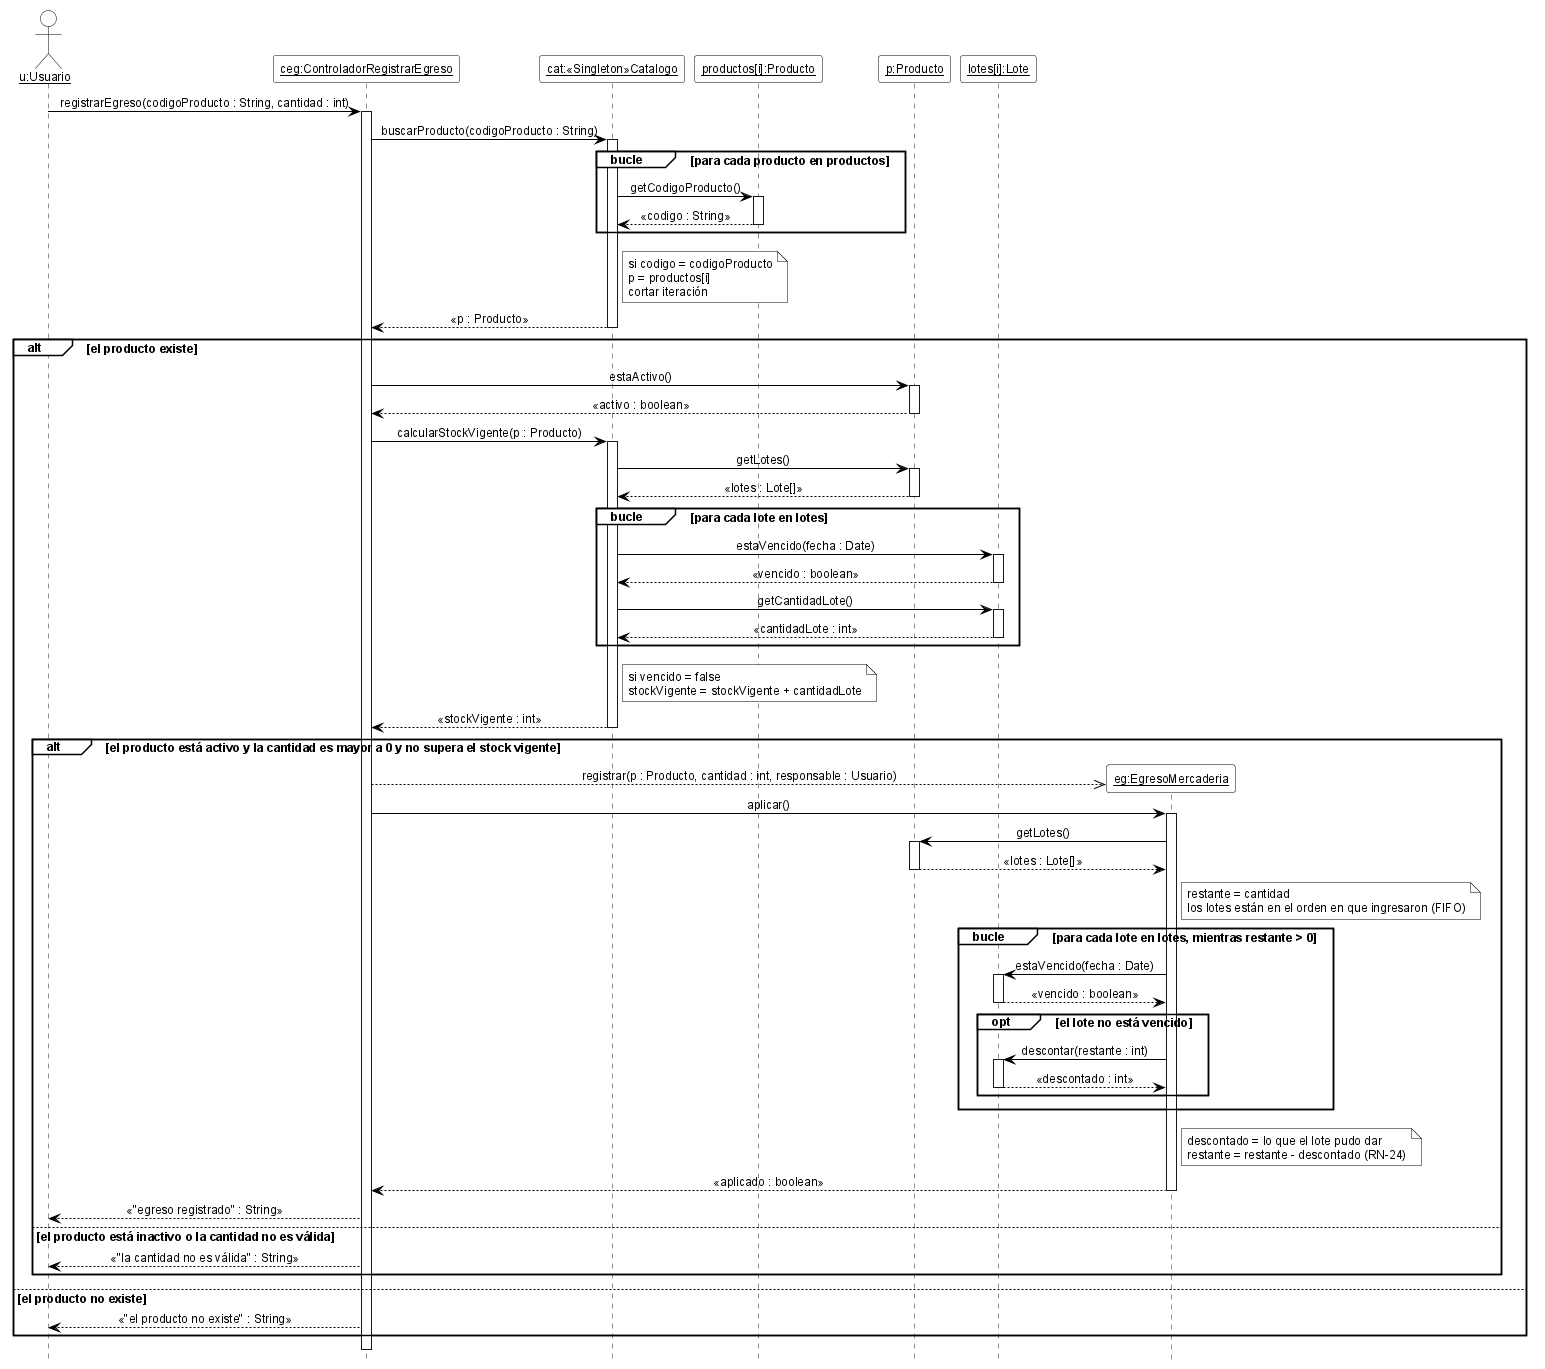

The diagram above was rendered by PlantUML. Its source (embedded in the PNG):
@startuml DSD_CU-11_registrarEgreso
' Diagrama de Secuencia de Diseño (DSD) - CU-11 Registrar egreso de mercadería - registrarEgreso
' Estilo de los ejemplos de la teoría (introducirArticulo / crearNuevaVenta).
hide footbox
skinparam shadowing false
skinparam defaultFontName Arial
skinparam defaultFontSize 12
skinparam sequenceMessageAlign center
skinparam ArrowColor black
skinparam ParticipantBackgroundColor white
skinparam ParticipantBorderColor black
skinparam CollectionsBackgroundColor white
skinparam CollectionsBorderColor black
skinparam ActorBackgroundColor white
skinparam ActorBorderColor black
skinparam LifeLineBorderColor black
skinparam LifeLineBackgroundColor white
skinparam SequenceGroupBackgroundColor white
skinparam SequenceGroupBorderColor black
skinparam SequenceGroupHeaderFontColor black
skinparam NoteBackgroundColor white
skinparam NoteBorderColor black

actor "<u>u:Usuario</u>" as u
participant "<u>ceg:ControladorRegistrarEgreso</u>" as ceg
participant "<u>cat:«Singleton»Catalogo</u>" as cat
participant "<u>productos[i]:Producto</u>" as pi
participant "<u>p:Producto</u>" as p
participant "<u>lotes[i]:Lote</u>" as li

u -> ceg ++ : registrarEgreso(codigoProducto : String, cantidad : int)
ceg -> cat ++ : buscarProducto(codigoProducto : String)
group bucle [para cada producto en productos]
  cat -> pi ++ : getCodigoProducto()
  pi --> cat -- : «codigo : String»
end
note right of cat
  si codigo = codigoProducto
  p = productos[i]
  cortar iteración
end note
cat --> ceg -- : «p : Producto»
alt el producto existe
  ceg -> p ++ : estaActivo()
  p --> ceg -- : «activo : boolean»
  ceg -> cat ++ : calcularStockVigente(p : Producto)
  cat -> p ++ : getLotes()
  p --> cat -- : «lotes : Lote[]»
  group bucle [para cada lote en lotes]
    cat -> li ++ : estaVencido(fecha : Date)
    li --> cat -- : «vencido : boolean»
    cat -> li ++ : getCantidadLote()
    li --> cat -- : «cantidadLote : int»
  end
  note right of cat
    si vencido = false
    stockVigente = stockVigente + cantidadLote
  end note
  cat --> ceg -- : «stockVigente : int»
  alt el producto está activo y la cantidad es mayor a 0 y no supera el stock vigente
    create participant "<u>eg:EgresoMercaderia</u>" as eg
    ceg -->> eg : registrar(p : Producto, cantidad : int, responsable : Usuario)
    ceg -> eg ++ : aplicar()
    eg -> p ++ : getLotes()
    p --> eg -- : «lotes : Lote[]»
    note right of eg : restante = cantidad\nlos lotes están en el orden en que ingresaron (FIFO)
    group bucle [para cada lote en lotes, mientras restante > 0]
      eg -> li ++ : estaVencido(fecha : Date)
      li --> eg -- : «vencido : boolean»
      opt el lote no está vencido
        eg -> li ++ : descontar(restante : int)
        li --> eg -- : «descontado : int»
      end
    end
    note right of eg : descontado = lo que el lote pudo dar\nrestante = restante - descontado (RN-24)
    eg --> ceg -- : «aplicado : boolean»
    ceg --> u : «"egreso registrado" : String»
  else el producto está inactivo o la cantidad no es válida
    ceg --> u : «"la cantidad no es válida" : String»
  end
else el producto no existe
  ceg --> u : «"el producto no existe" : String»
end
deactivate ceg

@enduml